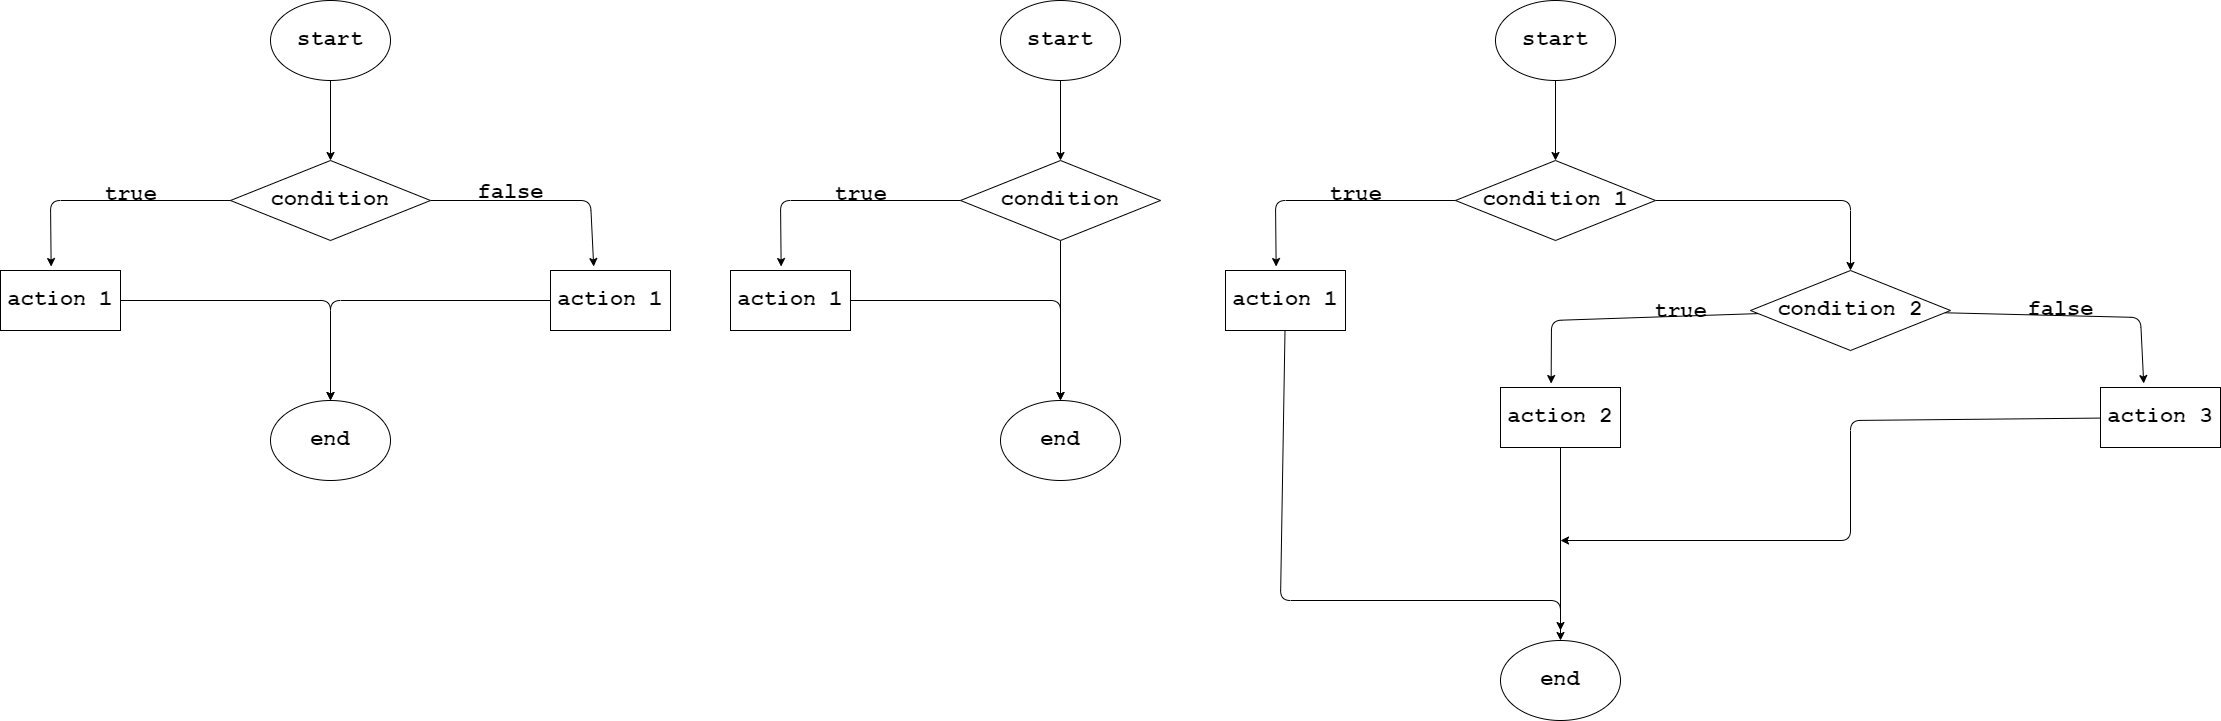

The diagram above was exported from draw.io. Its source (the exported page's mxGraphModel, read from the mxfile embedded in the PNG):
<mxGraphModel dx="1131" dy="933" grid="1" gridSize="10" guides="1" tooltips="1" connect="1" arrows="1" fold="1" page="1" pageScale="1" pageWidth="850" pageHeight="1100" math="0" shadow="0">
  <root>
    <mxCell id="0" />
    <mxCell id="1" parent="0" />
    <mxCell id="4" value="" style="edgeStyle=none;html=1;fontStyle=1;fontSize=22;fontFamily=Courier New;" edge="1" parent="1" source="2" target="3">
      <mxGeometry relative="1" as="geometry" />
    </mxCell>
    <mxCell id="2" value="start" style="ellipse;whiteSpace=wrap;html=1;fontStyle=1;fontSize=22;fontFamily=Courier New;" vertex="1" parent="1">
      <mxGeometry x="320" y="40" width="120" height="80" as="geometry" />
    </mxCell>
    <mxCell id="9" style="edgeStyle=none;html=1;entryX=0.36;entryY=-0.066;entryDx=0;entryDy=0;entryPerimeter=0;fontStyle=1;fontSize=22;fontFamily=Courier New;" edge="1" parent="1" source="3" target="8">
      <mxGeometry relative="1" as="geometry">
        <Array as="points">
          <mxPoint x="640" y="240" />
        </Array>
      </mxGeometry>
    </mxCell>
    <mxCell id="3" value="condition" style="rhombus;whiteSpace=wrap;html=1;fontStyle=1;fontSize=22;fontFamily=Courier New;" vertex="1" parent="1">
      <mxGeometry x="280" y="200" width="200" height="80" as="geometry" />
    </mxCell>
    <mxCell id="12" style="edgeStyle=none;html=1;entryX=0.5;entryY=0;entryDx=0;entryDy=0;fontStyle=1;fontSize=22;fontFamily=Courier New;" edge="1" parent="1" source="5" target="11">
      <mxGeometry relative="1" as="geometry">
        <Array as="points">
          <mxPoint x="380" y="340" />
        </Array>
      </mxGeometry>
    </mxCell>
    <mxCell id="5" value="action 1" style="rounded=0;whiteSpace=wrap;html=1;fontStyle=1;fontSize=22;fontFamily=Courier New;" vertex="1" parent="1">
      <mxGeometry x="50" y="310" width="120" height="60" as="geometry" />
    </mxCell>
    <mxCell id="6" style="edgeStyle=none;html=1;entryX=0.422;entryY=-0.066;entryDx=0;entryDy=0;entryPerimeter=0;fontStyle=1;fontSize=22;fontFamily=Courier New;" edge="1" parent="1" source="3" target="5">
      <mxGeometry relative="1" as="geometry">
        <Array as="points">
          <mxPoint x="100" y="240" />
        </Array>
      </mxGeometry>
    </mxCell>
    <mxCell id="7" value="true" style="text;html=1;align=center;verticalAlign=middle;resizable=0;points=[];autosize=1;strokeColor=none;fillColor=none;fontStyle=1;fontSize=22;fontFamily=Courier New;" vertex="1" parent="1">
      <mxGeometry x="140" y="215" width="80" height="40" as="geometry" />
    </mxCell>
    <mxCell id="13" style="edgeStyle=none;html=1;fontStyle=1;fontSize=22;fontFamily=Courier New;" edge="1" parent="1" source="8" target="11">
      <mxGeometry relative="1" as="geometry">
        <Array as="points">
          <mxPoint x="380" y="340" />
        </Array>
      </mxGeometry>
    </mxCell>
    <mxCell id="8" value="action 1" style="rounded=0;whiteSpace=wrap;html=1;fontStyle=1;fontSize=22;fontFamily=Courier New;" vertex="1" parent="1">
      <mxGeometry x="600" y="310" width="120" height="60" as="geometry" />
    </mxCell>
    <mxCell id="10" value="false" style="text;html=1;align=center;verticalAlign=middle;resizable=0;points=[];autosize=1;strokeColor=none;fillColor=none;fontStyle=1;fontSize=22;fontFamily=Courier New;" vertex="1" parent="1">
      <mxGeometry x="515" y="213" width="90" height="40" as="geometry" />
    </mxCell>
    <mxCell id="11" value="end" style="ellipse;whiteSpace=wrap;html=1;fontStyle=1;fontSize=22;fontFamily=Courier New;" vertex="1" parent="1">
      <mxGeometry x="320" y="440" width="120" height="80" as="geometry" />
    </mxCell>
    <mxCell id="14" value="" style="edgeStyle=none;html=1;fontStyle=1;fontSize=22;fontFamily=Courier New;" edge="1" parent="1" source="15" target="17">
      <mxGeometry relative="1" as="geometry" />
    </mxCell>
    <mxCell id="15" value="start" style="ellipse;whiteSpace=wrap;html=1;fontStyle=1;fontSize=22;fontFamily=Courier New;" vertex="1" parent="1">
      <mxGeometry x="1050" y="40" width="120" height="80" as="geometry" />
    </mxCell>
    <mxCell id="26" style="edgeStyle=none;html=1;entryX=0.5;entryY=0;entryDx=0;entryDy=0;" edge="1" parent="1" source="17" target="25">
      <mxGeometry relative="1" as="geometry" />
    </mxCell>
    <mxCell id="17" value="condition" style="rhombus;whiteSpace=wrap;html=1;fontStyle=1;fontSize=22;fontFamily=Courier New;" vertex="1" parent="1">
      <mxGeometry x="1010" y="200" width="200" height="80" as="geometry" />
    </mxCell>
    <mxCell id="18" style="edgeStyle=none;html=1;entryX=0.5;entryY=0;entryDx=0;entryDy=0;fontStyle=1;fontSize=22;fontFamily=Courier New;" edge="1" parent="1" source="19" target="25">
      <mxGeometry relative="1" as="geometry">
        <Array as="points">
          <mxPoint x="1110" y="340" />
        </Array>
      </mxGeometry>
    </mxCell>
    <mxCell id="19" value="action 1" style="rounded=0;whiteSpace=wrap;html=1;fontStyle=1;fontSize=22;fontFamily=Courier New;" vertex="1" parent="1">
      <mxGeometry x="780" y="310" width="120" height="60" as="geometry" />
    </mxCell>
    <mxCell id="20" style="edgeStyle=none;html=1;entryX=0.422;entryY=-0.066;entryDx=0;entryDy=0;entryPerimeter=0;fontStyle=1;fontSize=22;fontFamily=Courier New;" edge="1" parent="1" source="17" target="19">
      <mxGeometry relative="1" as="geometry">
        <Array as="points">
          <mxPoint x="830" y="240" />
        </Array>
      </mxGeometry>
    </mxCell>
    <mxCell id="21" value="true" style="text;html=1;align=center;verticalAlign=middle;resizable=0;points=[];autosize=1;strokeColor=none;fillColor=none;fontStyle=1;fontSize=22;fontFamily=Courier New;" vertex="1" parent="1">
      <mxGeometry x="870" y="215" width="80" height="40" as="geometry" />
    </mxCell>
    <mxCell id="25" value="end" style="ellipse;whiteSpace=wrap;html=1;fontStyle=1;fontSize=22;fontFamily=Courier New;" vertex="1" parent="1">
      <mxGeometry x="1050" y="440" width="120" height="80" as="geometry" />
    </mxCell>
    <mxCell id="27" value="" style="edgeStyle=none;html=1;fontStyle=1;fontSize=22;fontFamily=Courier New;" edge="1" parent="1" source="28" target="30">
      <mxGeometry relative="1" as="geometry" />
    </mxCell>
    <mxCell id="28" value="start" style="ellipse;whiteSpace=wrap;html=1;fontStyle=1;fontSize=22;fontFamily=Courier New;" vertex="1" parent="1">
      <mxGeometry x="1545" y="40" width="120" height="80" as="geometry" />
    </mxCell>
    <mxCell id="59" style="edgeStyle=none;html=1;entryX=0.5;entryY=0;entryDx=0;entryDy=0;" edge="1" parent="1" source="30" target="46">
      <mxGeometry relative="1" as="geometry">
        <Array as="points">
          <mxPoint x="1900" y="240" />
        </Array>
      </mxGeometry>
    </mxCell>
    <mxCell id="30" value="condition 1" style="rhombus;whiteSpace=wrap;html=1;fontStyle=1;fontSize=22;fontFamily=Courier New;" vertex="1" parent="1">
      <mxGeometry x="1505" y="200" width="200" height="80" as="geometry" />
    </mxCell>
    <mxCell id="31" style="edgeStyle=none;html=1;entryX=0.5;entryY=0;entryDx=0;entryDy=0;fontStyle=1;fontSize=22;fontFamily=Courier New;" edge="1" parent="1" source="32" target="38">
      <mxGeometry relative="1" as="geometry">
        <Array as="points">
          <mxPoint x="1330" y="640" />
          <mxPoint x="1610" y="640" />
        </Array>
      </mxGeometry>
    </mxCell>
    <mxCell id="32" value="action 1" style="rounded=0;whiteSpace=wrap;html=1;fontStyle=1;fontSize=22;fontFamily=Courier New;" vertex="1" parent="1">
      <mxGeometry x="1275" y="310" width="120" height="60" as="geometry" />
    </mxCell>
    <mxCell id="33" style="edgeStyle=none;html=1;entryX=0.422;entryY=-0.066;entryDx=0;entryDy=0;entryPerimeter=0;fontStyle=1;fontSize=22;fontFamily=Courier New;" edge="1" parent="1" source="30" target="32">
      <mxGeometry relative="1" as="geometry">
        <Array as="points">
          <mxPoint x="1325" y="240" />
        </Array>
      </mxGeometry>
    </mxCell>
    <mxCell id="34" value="true" style="text;html=1;align=center;verticalAlign=middle;resizable=0;points=[];autosize=1;strokeColor=none;fillColor=none;fontStyle=1;fontSize=22;fontFamily=Courier New;" vertex="1" parent="1">
      <mxGeometry x="1365" y="215" width="80" height="40" as="geometry" />
    </mxCell>
    <mxCell id="38" value="end" style="ellipse;whiteSpace=wrap;html=1;fontStyle=1;fontSize=22;fontFamily=Courier New;" vertex="1" parent="1">
      <mxGeometry x="1550" y="680" width="120" height="80" as="geometry" />
    </mxCell>
    <mxCell id="45" style="edgeStyle=none;html=1;entryX=0.36;entryY=-0.066;entryDx=0;entryDy=0;entryPerimeter=0;fontStyle=1;fontSize=22;fontFamily=Courier New;" edge="1" parent="1" source="46" target="50">
      <mxGeometry relative="1" as="geometry">
        <Array as="points">
          <mxPoint x="2190" y="357" />
        </Array>
      </mxGeometry>
    </mxCell>
    <mxCell id="46" value="condition 2" style="rhombus;whiteSpace=wrap;html=1;fontStyle=1;fontSize=22;fontFamily=Courier New;" vertex="1" parent="1">
      <mxGeometry x="1800" y="310" width="200" height="80" as="geometry" />
    </mxCell>
    <mxCell id="60" style="edgeStyle=none;html=1;" edge="1" parent="1" source="47">
      <mxGeometry relative="1" as="geometry">
        <mxPoint x="1610" y="670" as="targetPoint" />
      </mxGeometry>
    </mxCell>
    <mxCell id="47" value="action 2" style="rounded=0;whiteSpace=wrap;html=1;fontStyle=1;fontSize=22;fontFamily=Courier New;" vertex="1" parent="1">
      <mxGeometry x="1550" y="427" width="120" height="60" as="geometry" />
    </mxCell>
    <mxCell id="48" style="edgeStyle=none;html=1;entryX=0.422;entryY=-0.066;entryDx=0;entryDy=0;entryPerimeter=0;fontStyle=1;fontSize=22;fontFamily=Courier New;" edge="1" parent="1" source="46" target="47">
      <mxGeometry relative="1" as="geometry">
        <Array as="points">
          <mxPoint x="1601" y="360" />
        </Array>
      </mxGeometry>
    </mxCell>
    <mxCell id="49" value="true" style="text;html=1;align=center;verticalAlign=middle;resizable=0;points=[];autosize=1;strokeColor=none;fillColor=none;fontStyle=1;fontSize=22;fontFamily=Courier New;" vertex="1" parent="1">
      <mxGeometry x="1690" y="332" width="80" height="40" as="geometry" />
    </mxCell>
    <mxCell id="61" style="edgeStyle=none;html=1;" edge="1" parent="1" source="50">
      <mxGeometry relative="1" as="geometry">
        <mxPoint x="1610" y="580" as="targetPoint" />
        <Array as="points">
          <mxPoint x="1900" y="460" />
          <mxPoint x="1900" y="580" />
        </Array>
      </mxGeometry>
    </mxCell>
    <mxCell id="50" value="action 3" style="rounded=0;whiteSpace=wrap;html=1;fontStyle=1;fontSize=22;fontFamily=Courier New;" vertex="1" parent="1">
      <mxGeometry x="2150" y="427" width="120" height="60" as="geometry" />
    </mxCell>
    <mxCell id="51" value="false" style="text;html=1;align=center;verticalAlign=middle;resizable=0;points=[];autosize=1;strokeColor=none;fillColor=none;fontStyle=1;fontSize=22;fontFamily=Courier New;" vertex="1" parent="1">
      <mxGeometry x="2065" y="330" width="90" height="40" as="geometry" />
    </mxCell>
  </root>
</mxGraphModel>